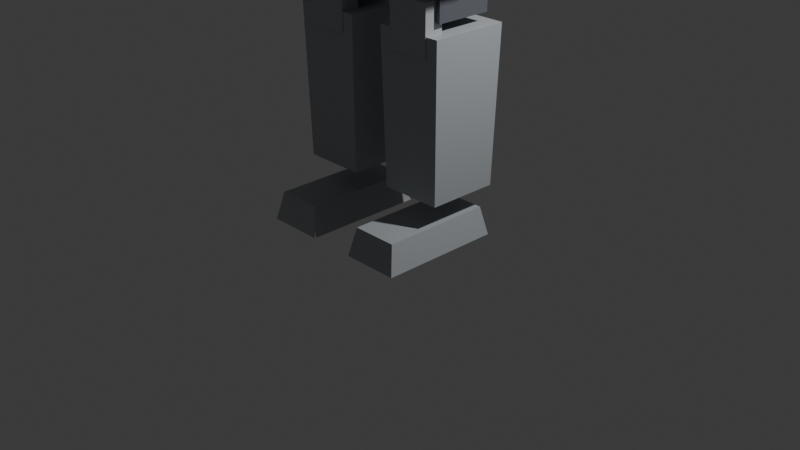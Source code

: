 # Source: mech_frame.blend  (saved by Blender 5.2.45; exported with 4.5.12 LTS)
import bpy
from mathutils import Matrix  # noqa: F401  (used for matrix-valued properties, if any)

bpy.ops.wm.read_factory_settings(use_empty=True)
scene = bpy.context.scene
scene.name = 'Scene'

# ---- collections
col_collection = bpy.data.collections.new('Collection'); scene.collection.children.link(col_collection)

# ---- materials (node trees are filled in below, after node groups)
mat_mat_body = bpy.data.materials.new('Mat_Body')
mat_mat_body.diffuse_color = (0.42, 0.45, 0.48, 1.0)
mat_mat_visor = bpy.data.materials.new('Mat_Visor')
mat_mat_visor.diffuse_color = (0.1, 0.8, 1.0, 1.0)
mat_mat_detail = bpy.data.materials.new('Mat_Detail')
mat_mat_detail.diffuse_color = (0.12, 0.13, 0.15, 1.0)

# ---- material node trees
mat_mat_body.use_nodes = True; mat_mat_body.node_tree.nodes.clear()
_N = mat_mat_body.node_tree.nodes; _L = mat_mat_body.node_tree.links
n0 = _N.new('ShaderNodeBsdfPrincipled'); n0.name = 'Principled BSDF'; n0.location = (-200, 100)
n0.inputs[0].default_value = (0.42, 0.45, 0.48, 1.0)
n0.inputs[10].default_value = 0.005
n1 = _N.new('ShaderNodeOutputMaterial'); n1.name = 'Material Output'; n1.location = (200, 100)
_L.new(n0.outputs[0], n1.inputs[0])
n1.is_active_output = True
mat_mat_visor.use_nodes = True; mat_mat_visor.node_tree.nodes.clear()
_N = mat_mat_visor.node_tree.nodes; _L = mat_mat_visor.node_tree.links
n0 = _N.new('ShaderNodeBsdfPrincipled'); n0.name = 'Principled BSDF'; n0.location = (-200, 100)
n0.inputs[0].default_value = (0.1, 0.8, 1.0, 1.0)
n0.inputs[10].default_value = 0.005
n0.inputs[27].default_value = (0.1, 0.8, 1.0, 1.0)
n0.inputs[28].default_value = 3.0
n1 = _N.new('ShaderNodeOutputMaterial'); n1.name = 'Material Output'; n1.location = (200, 100)
_L.new(n0.outputs[0], n1.inputs[0])
n1.is_active_output = True
mat_mat_detail.use_nodes = True; mat_mat_detail.node_tree.nodes.clear()
_N = mat_mat_detail.node_tree.nodes; _L = mat_mat_detail.node_tree.links
n0 = _N.new('ShaderNodeBsdfPrincipled'); n0.name = 'Principled BSDF'; n0.location = (-200, 100)
n0.inputs[0].default_value = (0.12, 0.13, 0.15, 1.0)
n0.inputs[10].default_value = 0.005
n1 = _N.new('ShaderNodeOutputMaterial'); n1.name = 'Material Output'; n1.location = (200, 100)
_L.new(n0.outputs[0], n1.inputs[0])
n1.is_active_output = True

# ---- world
world_world = bpy.data.worlds.new('World'); scene.world = world_world
world_world.use_nodes = True; world_world.node_tree.nodes.clear()
_N = world_world.node_tree.nodes; _L = world_world.node_tree.links
n0 = _N.new('ShaderNodeOutputWorld'); n0.name = 'World Output'; n0.location = (200, 100)
n1 = _N.new('ShaderNodeBackground'); n1.name = 'Background'; n1.location = (-200, 100)
n1.inputs[0].default_value = (0.05088, 0.05088, 0.05088, 1.0)
_L.new(n1.outputs[0], n0.inputs[0])
n0.is_active_output = True
world_world.color = (0.05088, 0.05088, 0.05088)
world_world.sun_shadow_jitter_overblur = 0.0

# ---- cameras
cam_camera = bpy.data.cameras.new('Camera')
cam_camera.clip_end = 100.0
cam_camera.ortho_scale = 7.314

# ---- lights
light_light = bpy.data.lights.new('Light', 'POINT')
light_light.energy = 1000.0
light_light.shadow_soft_size = 0.1

# ---- meshes
me_head_standard = bpy.data.meshes.new('head_standard')
me_head_standard.from_pydata([(-0.35, -0.4, 7.05), (0.35, -0.4, 7.05), (0.35, 0.4, 7.05), (-0.35, 0.4, 7.05), (-0.315, -0.36, 7.65), (0.315, -0.36, 7.65), (0.315, 0.36, 7.65), (-0.315, 0.36, 7.65), (-0.275, -0.43, 7.325), (0.275, -0.43, 7.325), (0.275, -0.39, 7.325), (-0.275, -0.39, 7.325), (-0.275, -0.43, 7.475), (0.275, -0.43, 7.475), (0.275, -0.39, 7.475), (-0.275, -0.39, 7.475), (0.225, 0.075, 7.65), (0.275, 0.075, 7.65), (0.275, 0.125, 7.65), (0.225, 0.125, 7.65), (0.225, 0.075, 8.05), (0.275, 0.075, 8.05), (0.275, 0.125, 8.05), (0.225, 0.125, 8.05)], [], [(0, 3, 2, 1), (4, 5, 6, 7), (0, 1, 5, 4), (1, 2, 6, 5), (2, 3, 7, 6), (3, 0, 4, 7), (8, 11, 10, 9), (12, 13, 14, 15), (8, 9, 13, 12), (9, 10, 14, 13), (10, 11, 15, 14), (11, 8, 12, 15), (16, 19, 18, 17), (20, 21, 22, 23), (16, 17, 21, 20), (17, 18, 22, 21), (18, 19, 23, 22), (19, 16, 20, 23)])
me_head_standard.polygons.foreach_set('material_index', [0, 0, 0, 0, 0, 0, 1, 1, 1, 1, 1, 1, 2, 2, 2, 2, 2, 2])
me_head_standard.materials.append(mat_mat_body)
me_head_standard.materials.append(mat_mat_visor)
me_head_standard.materials.append(mat_mat_detail)
me_head_standard.update()
me_body_standard = bpy.data.meshes.new('body_standard')
me_body_standard.from_pydata([(-0.175, -0.175, 6.6), (0.175, -0.175, 6.6), (0.175, 0.175, 6.6), (-0.175, 0.175, 6.6), (-0.175, -0.175, 7.0), (0.175, -0.175, 7.0), (0.175, 0.175, 7.0), (-0.175, 0.175, 7.0), (-0.8, -0.55, 5.4), (0.8, -0.55, 5.4), (0.8, 0.55, 5.4), (-0.8, 0.55, 5.4), (-0.88, -0.55, 6.6), (0.88, -0.55, 6.6), (0.88, 0.55, 6.6), (-0.88, 0.55, 6.6), (-0.3, -0.58, 5.65), (0.3, -0.58, 5.65), (0.3, -0.54, 5.65), (-0.3, -0.54, 5.65), (-0.3, -0.58, 5.95), (0.3, -0.58, 5.95), (0.3, -0.54, 5.95), (-0.3, -0.54, 5.95), (-0.4, -0.35, 4.6), (0.4, -0.35, 4.6), (0.4, 0.35, 4.6), (-0.4, 0.35, 4.6), (-0.4, -0.35, 5.4), (0.4, -0.35, 5.4), (0.4, 0.35, 5.4), (-0.4, 0.35, 5.4), (-0.65, -0.45, 3.9), (0.65, -0.45, 3.9), (0.65, 0.45, 3.9), (-0.65, 0.45, 3.9), (-0.715, -0.45, 4.6), (0.715, -0.45, 4.6), (0.715, 0.45, 4.6), (-0.715, 0.45, 4.6)], [], [(0, 3, 2, 1), (4, 5, 6, 7), (0, 1, 5, 4), (1, 2, 6, 5), (2, 3, 7, 6), (3, 0, 4, 7), (8, 11, 10, 9), (12, 13, 14, 15), (8, 9, 13, 12), (9, 10, 14, 13), (10, 11, 15, 14), (11, 8, 12, 15), (16, 19, 18, 17), (20, 21, 22, 23), (16, 17, 21, 20), (17, 18, 22, 21), (18, 19, 23, 22), (19, 16, 20, 23), (24, 27, 26, 25), (28, 29, 30, 31), (24, 25, 29, 28), (25, 26, 30, 29), (26, 27, 31, 30), (27, 24, 28, 31), (32, 35, 34, 33), (36, 37, 38, 39), (32, 33, 37, 36), (33, 34, 38, 37), (34, 35, 39, 38), (35, 32, 36, 39)])
me_body_standard.polygons.foreach_set('material_index', [0, 0, 0, 0, 0, 0, 1, 1, 1, 1, 1, 1, 0, 0, 0, 0, 0, 0, 0, 0, 0, 0, 0, 0, 1, 1, 1, 1, 1, 1])
me_body_standard.materials.append(mat_mat_detail)
me_body_standard.materials.append(mat_mat_body)
me_body_standard.update()
me_arm_left_standard = bpy.data.meshes.new('arm_left_standard')
me_arm_left_standard.from_pydata([(0.6, -0.2, 6.1), (1.1, -0.2, 6.1), (1.1, 0.2, 6.1), (0.6, 0.2, 6.1), (0.6, -0.2, 6.5), (1.1, -0.2, 6.5), (1.1, 0.2, 6.5), (0.6, 0.2, 6.5), (0.9, -0.4, 6.05), (1.6, -0.4, 6.05), (1.6, 0.4, 6.05), (0.9, 0.4, 6.05), (0.97, -0.36, 6.65), (1.53, -0.36, 6.65), (1.53, 0.36, 6.65), (0.97, 0.36, 6.65), (1.1, -0.2, 5.0), (1.5, -0.2, 5.0), (1.5, 0.2, 5.0), (1.1, 0.2, 5.0), (1.1, -0.2, 6.2), (1.5, -0.2, 6.2), (1.5, 0.2, 6.2), (1.1, 0.2, 6.2), (1.05, -0.275, 3.65), (1.55, -0.275, 3.65), (1.55, 0.275, 3.65), (1.05, 0.275, 3.65), (1.025, -0.3025, 4.85), (1.575, -0.3025, 4.85), (1.575, 0.3025, 4.85), (1.025, 0.3025, 4.85), (1.125, -0.15, 3.125), (1.475, -0.15, 3.125), (1.475, 0.15, 3.125), (1.125, 0.15, 3.125), (1.125, -0.15, 3.575), (1.475, -0.15, 3.575), (1.475, 0.15, 3.575), (1.125, 0.15, 3.575)], [], [(0, 3, 2, 1), (4, 5, 6, 7), (0, 1, 5, 4), (1, 2, 6, 5), (2, 3, 7, 6), (3, 0, 4, 7), (8, 11, 10, 9), (12, 13, 14, 15), (8, 9, 13, 12), (9, 10, 14, 13), (10, 11, 15, 14), (11, 8, 12, 15), (16, 19, 18, 17), (20, 21, 22, 23), (16, 17, 21, 20), (17, 18, 22, 21), (18, 19, 23, 22), (19, 16, 20, 23), (24, 27, 26, 25), (28, 29, 30, 31), (24, 25, 29, 28), (25, 26, 30, 29), (26, 27, 31, 30), (27, 24, 28, 31), (32, 35, 34, 33), (36, 37, 38, 39), (32, 33, 37, 36), (33, 34, 38, 37), (34, 35, 39, 38), (35, 32, 36, 39)])
me_arm_left_standard.polygons.foreach_set('material_index', [0, 0, 0, 0, 0, 0, 1, 1, 1, 1, 1, 1, 0, 0, 0, 0, 0, 0, 1, 1, 1, 1, 1, 1, 0, 0, 0, 0, 0, 0])
me_arm_left_standard.materials.append(mat_mat_detail)
me_arm_left_standard.materials.append(mat_mat_body)
me_arm_left_standard.update()
me_arm_right_standard = bpy.data.meshes.new('arm_right_standard')
me_arm_right_standard.from_pydata([(-1.1, -0.2, 6.1), (-0.6, -0.2, 6.1), (-0.6, 0.2, 6.1), (-1.1, 0.2, 6.1), (-1.1, -0.2, 6.5), (-0.6, -0.2, 6.5), (-0.6, 0.2, 6.5), (-1.1, 0.2, 6.5), (-1.6, -0.4, 6.05), (-0.9, -0.4, 6.05), (-0.9, 0.4, 6.05), (-1.6, 0.4, 6.05), (-1.53, -0.36, 6.65), (-0.97, -0.36, 6.65), (-0.97, 0.36, 6.65), (-1.53, 0.36, 6.65), (-1.5, -0.2, 5.0), (-1.1, -0.2, 5.0), (-1.1, 0.2, 5.0), (-1.5, 0.2, 5.0), (-1.5, -0.2, 6.2), (-1.1, -0.2, 6.2), (-1.1, 0.2, 6.2), (-1.5, 0.2, 6.2), (-1.55, -0.275, 3.65), (-1.05, -0.275, 3.65), (-1.05, 0.275, 3.65), (-1.55, 0.275, 3.65), (-1.575, -0.3025, 4.85), (-1.025, -0.3025, 4.85), (-1.025, 0.3025, 4.85), (-1.575, 0.3025, 4.85), (-1.475, -0.15, 3.125), (-1.125, -0.15, 3.125), (-1.125, 0.15, 3.125), (-1.475, 0.15, 3.125), (-1.475, -0.15, 3.575), (-1.125, -0.15, 3.575), (-1.125, 0.15, 3.575), (-1.475, 0.15, 3.575)], [], [(0, 3, 2, 1), (4, 5, 6, 7), (0, 1, 5, 4), (1, 2, 6, 5), (2, 3, 7, 6), (3, 0, 4, 7), (8, 11, 10, 9), (12, 13, 14, 15), (8, 9, 13, 12), (9, 10, 14, 13), (10, 11, 15, 14), (11, 8, 12, 15), (16, 19, 18, 17), (20, 21, 22, 23), (16, 17, 21, 20), (17, 18, 22, 21), (18, 19, 23, 22), (19, 16, 20, 23), (24, 27, 26, 25), (28, 29, 30, 31), (24, 25, 29, 28), (25, 26, 30, 29), (26, 27, 31, 30), (27, 24, 28, 31), (32, 35, 34, 33), (36, 37, 38, 39), (32, 33, 37, 36), (33, 34, 38, 37), (34, 35, 39, 38), (35, 32, 36, 39)])
me_arm_right_standard.polygons.foreach_set('material_index', [0, 0, 0, 0, 0, 0, 1, 1, 1, 1, 1, 1, 0, 0, 0, 0, 0, 0, 1, 1, 1, 1, 1, 1, 0, 0, 0, 0, 0, 0])
me_arm_right_standard.materials.append(mat_mat_detail)
me_arm_right_standard.materials.append(mat_mat_body)
me_arm_right_standard.update()
me_leg_left_standard = bpy.data.meshes.new('leg_left_standard')
me_leg_left_standard.from_pydata([(0.275, -0.3, 2.25), (0.825, -0.3, 2.25), (0.825, 0.3, 2.25), (0.275, 0.3, 2.25), (0.275, -0.3, 3.95), (0.825, -0.3, 3.95), (0.825, 0.3, 3.95), (0.275, 0.3, 3.95), (0.325, -0.42, 1.95), (0.775, -0.42, 1.95), (0.775, -0.22, 1.95), (0.325, -0.22, 1.95), (0.325, -0.42, 2.45), (0.775, -0.42, 2.45), (0.775, -0.22, 2.45), (0.325, -0.22, 2.45), (0.225, -0.375, 0.55), (0.875, -0.375, 0.55), (0.875, 0.375, 0.55), (0.225, 0.375, 0.55), (0.1925, -0.4125, 2.15), (0.9075, -0.4125, 2.15), (0.9075, 0.4125, 2.15), (0.1925, 0.4125, 2.15), (0.25, -0.9, 0.0), (0.85, -0.9, 0.0), (0.85, 0.4, 0.0), (0.25, 0.4, 0.0), (0.31, -0.835, 0.3), (0.79, -0.835, 0.3), (0.79, 0.335, 0.3), (0.31, 0.335, 0.3)], [], [(0, 3, 2, 1), (4, 5, 6, 7), (0, 1, 5, 4), (1, 2, 6, 5), (2, 3, 7, 6), (3, 0, 4, 7), (8, 11, 10, 9), (12, 13, 14, 15), (8, 9, 13, 12), (9, 10, 14, 13), (10, 11, 15, 14), (11, 8, 12, 15), (16, 19, 18, 17), (20, 21, 22, 23), (16, 17, 21, 20), (17, 18, 22, 21), (18, 19, 23, 22), (19, 16, 20, 23), (24, 27, 26, 25), (28, 29, 30, 31), (24, 25, 29, 28), (25, 26, 30, 29), (26, 27, 31, 30), (27, 24, 28, 31)])
me_leg_left_standard.polygons.foreach_set('material_index', [0, 0, 0, 0, 0, 0, 1, 1, 1, 1, 1, 1, 1, 1, 1, 1, 1, 1, 1, 1, 1, 1, 1, 1])
me_leg_left_standard.materials.append(mat_mat_detail)
me_leg_left_standard.materials.append(mat_mat_body)
me_leg_left_standard.update()
me_leg_right_standard = bpy.data.meshes.new('leg_right_standard')
me_leg_right_standard.from_pydata([(-0.825, -0.3, 2.25), (-0.275, -0.3, 2.25), (-0.275, 0.3, 2.25), (-0.825, 0.3, 2.25), (-0.825, -0.3, 3.95), (-0.275, -0.3, 3.95), (-0.275, 0.3, 3.95), (-0.825, 0.3, 3.95), (-0.775, -0.42, 1.95), (-0.325, -0.42, 1.95), (-0.325, -0.22, 1.95), (-0.775, -0.22, 1.95), (-0.775, -0.42, 2.45), (-0.325, -0.42, 2.45), (-0.325, -0.22, 2.45), (-0.775, -0.22, 2.45), (-0.875, -0.375, 0.55), (-0.225, -0.375, 0.55), (-0.225, 0.375, 0.55), (-0.875, 0.375, 0.55), (-0.9075, -0.4125, 2.15), (-0.1925, -0.4125, 2.15), (-0.1925, 0.4125, 2.15), (-0.9075, 0.4125, 2.15), (-0.85, -0.9, 0.0), (-0.25, -0.9, 0.0), (-0.25, 0.4, 0.0), (-0.85, 0.4, 0.0), (-0.79, -0.835, 0.3), (-0.31, -0.835, 0.3), (-0.31, 0.335, 0.3), (-0.79, 0.335, 0.3)], [], [(0, 3, 2, 1), (4, 5, 6, 7), (0, 1, 5, 4), (1, 2, 6, 5), (2, 3, 7, 6), (3, 0, 4, 7), (8, 11, 10, 9), (12, 13, 14, 15), (8, 9, 13, 12), (9, 10, 14, 13), (10, 11, 15, 14), (11, 8, 12, 15), (16, 19, 18, 17), (20, 21, 22, 23), (16, 17, 21, 20), (17, 18, 22, 21), (18, 19, 23, 22), (19, 16, 20, 23), (24, 27, 26, 25), (28, 29, 30, 31), (24, 25, 29, 28), (25, 26, 30, 29), (26, 27, 31, 30), (27, 24, 28, 31)])
me_leg_right_standard.polygons.foreach_set('material_index', [0, 0, 0, 0, 0, 0, 1, 1, 1, 1, 1, 1, 1, 1, 1, 1, 1, 1, 1, 1, 1, 1, 1, 1])
me_leg_right_standard.materials.append(mat_mat_detail)
me_leg_right_standard.materials.append(mat_mat_body)
me_leg_right_standard.update()
arm_rig_mech = bpy.data.armatures.new('rig_mech')  # bones are not reproduced

# ---- objects
ob_rig_mech = bpy.data.objects.new('rig_mech', arm_rig_mech)
ob_head_standard = bpy.data.objects.new('head_standard', me_head_standard)
ob_body_standard = bpy.data.objects.new('body_standard', me_body_standard)
ob_arm_left_standard = bpy.data.objects.new('arm_left_standard', me_arm_left_standard)
ob_arm_right_standard = bpy.data.objects.new('arm_right_standard', me_arm_right_standard)
ob_leg_left_standard = bpy.data.objects.new('leg_left_standard', me_leg_left_standard)
ob_leg_right_standard = bpy.data.objects.new('leg_right_standard', me_leg_right_standard)
ob_light = bpy.data.objects.new('Light', light_light)
ob_camera = bpy.data.objects.new('Camera', cam_camera)

# ---- transforms, parenting, visibility, modifiers, constraints
ob_rig_mech.location = (0.0, 0.0, 0.0)
ob_rig_mech.show_in_front = True
ob_head_standard.location = (0.0, 0.0, 0.0)
_vg = ob_head_standard.vertex_groups.new(name='Head')
_vg.add([0, 1, 2, 3, 4, 5, 6, 7, 8, 9, 10, 11, 12, 13, 14, 15, 16, 17, 18, 19, 20, 21, 22, 23], 1.0, 'REPLACE')
_m = ob_head_standard.modifiers.new('Armature', 'ARMATURE')
_m.object = ob_rig_mech
ob_body_standard.location = (0.0, 0.0, 0.0)
_vg = ob_body_standard.vertex_groups.new(name='Neck')
_vg.add([0, 1, 2, 3, 4, 5, 6, 7], 1.0, 'REPLACE')
_vg = ob_body_standard.vertex_groups.new(name='Chest')
_vg.add([8, 9, 10, 11, 12, 13, 14, 15, 16, 17, 18, 19, 20, 21, 22, 23], 1.0, 'REPLACE')
_vg = ob_body_standard.vertex_groups.new(name='Spine')
_vg.add([24, 25, 26, 27, 28, 29, 30, 31], 1.0, 'REPLACE')
_vg = ob_body_standard.vertex_groups.new(name='Hips')
_vg.add([32, 33, 34, 35, 36, 37, 38, 39], 1.0, 'REPLACE')
_m = ob_body_standard.modifiers.new('Armature', 'ARMATURE')
_m.object = ob_rig_mech
ob_arm_left_standard.location = (0.0, 0.0, 0.0)
_vg = ob_arm_left_standard.vertex_groups.new(name='Shoulder_L')
_vg.add([0, 1, 2, 3, 4, 5, 6, 7, 8, 9, 10, 11, 12, 13, 14, 15], 1.0, 'REPLACE')
_vg = ob_arm_left_standard.vertex_groups.new(name='UpperArm_L')
_vg.add([16, 17, 18, 19, 20, 21, 22, 23], 1.0, 'REPLACE')
_vg = ob_arm_left_standard.vertex_groups.new(name='LowerArm_L')
_vg.add([24, 25, 26, 27, 28, 29, 30, 31], 1.0, 'REPLACE')
_vg = ob_arm_left_standard.vertex_groups.new(name='Hand_L')
_vg.add([32, 33, 34, 35, 36, 37, 38, 39], 1.0, 'REPLACE')
_m = ob_arm_left_standard.modifiers.new('Armature', 'ARMATURE')
_m.object = ob_rig_mech
ob_arm_right_standard.location = (0.0, 0.0, 0.0)
_vg = ob_arm_right_standard.vertex_groups.new(name='Shoulder_R')
_vg.add([0, 1, 2, 3, 4, 5, 6, 7, 8, 9, 10, 11, 12, 13, 14, 15], 1.0, 'REPLACE')
_vg = ob_arm_right_standard.vertex_groups.new(name='UpperArm_R')
_vg.add([16, 17, 18, 19, 20, 21, 22, 23], 1.0, 'REPLACE')
_vg = ob_arm_right_standard.vertex_groups.new(name='LowerArm_R')
_vg.add([24, 25, 26, 27, 28, 29, 30, 31], 1.0, 'REPLACE')
_vg = ob_arm_right_standard.vertex_groups.new(name='Hand_R')
_vg.add([32, 33, 34, 35, 36, 37, 38, 39], 1.0, 'REPLACE')
_m = ob_arm_right_standard.modifiers.new('Armature', 'ARMATURE')
_m.object = ob_rig_mech
ob_leg_left_standard.location = (0.0, 0.0, 0.0)
_vg = ob_leg_left_standard.vertex_groups.new(name='UpperLeg_L')
_vg.add([0, 1, 2, 3, 4, 5, 6, 7], 1.0, 'REPLACE')
_vg = ob_leg_left_standard.vertex_groups.new(name='LowerLeg_L')
_vg.add([8, 9, 10, 11, 12, 13, 14, 15, 16, 17, 18, 19, 20, 21, 22, 23], 1.0, 'REPLACE')
_vg = ob_leg_left_standard.vertex_groups.new(name='Foot_L')
_vg.add([24, 25, 26, 27, 28, 29, 30, 31], 1.0, 'REPLACE')
_m = ob_leg_left_standard.modifiers.new('Armature', 'ARMATURE')
_m.object = ob_rig_mech
ob_leg_right_standard.location = (0.0, 0.0, 0.0)
_vg = ob_leg_right_standard.vertex_groups.new(name='UpperLeg_R')
_vg.add([0, 1, 2, 3, 4, 5, 6, 7], 1.0, 'REPLACE')
_vg = ob_leg_right_standard.vertex_groups.new(name='LowerLeg_R')
_vg.add([8, 9, 10, 11, 12, 13, 14, 15, 16, 17, 18, 19, 20, 21, 22, 23], 1.0, 'REPLACE')
_vg = ob_leg_right_standard.vertex_groups.new(name='Foot_R')
_vg.add([24, 25, 26, 27, 28, 29, 30, 31], 1.0, 'REPLACE')
_m = ob_leg_right_standard.modifiers.new('Armature', 'ARMATURE')
_m.object = ob_rig_mech
ob_light.location = (4.076, 1.005, 5.904)
ob_light.rotation_euler = (0.6503, 0.05522, 1.866)
ob_light.lock_rotations_4d = False
ob_light.empty_display_type = 'ARROWS'
ob_light.color = (0.0, 0.0, 0.0, 0.0)
ob_light.lineart.crease_threshold = 0.0
ob_camera.location = (7.359, -6.926, 4.958)
ob_camera.rotation_euler = (1.109, 0.0, 0.8149)
ob_camera.lock_rotations_4d = False
ob_camera.empty_display_type = 'ARROWS'
ob_camera.color = (0.0, 0.0, 0.0, 0.0)
ob_camera.display_type = 'WIRE'
ob_camera.lineart.crease_threshold = 0.0

# ---- collection membership
scene.collection.objects.link(ob_rig_mech)
scene.collection.objects.link(ob_head_standard)
scene.collection.objects.link(ob_body_standard)
scene.collection.objects.link(ob_arm_left_standard)
scene.collection.objects.link(ob_arm_right_standard)
scene.collection.objects.link(ob_leg_left_standard)
scene.collection.objects.link(ob_leg_right_standard)
col_collection.objects.link(ob_light)
col_collection.objects.link(ob_camera)

# ---- scene / render settings (as saved in the file)
scene.camera = ob_camera
scene.frame_start = 1; scene.frame_end = 250; scene.frame_set(0)
scene.render.engine = 'BLENDER_EEVEE_NEXT'
scene.render.fps = 30
scene.render.bake_bias = 0.0
scene.render.bake_samples = 0
scene.render.compositor_device = 'GPU'
scene.eevee.use_volume_custom_range = False
scene.eevee.fast_gi_thickness_near = 0.1
scene.eevee.fast_gi_thickness_far = 0.0
scene.eevee.ray_tracing_options.screen_trace_thickness = 0.1
bpy.context.view_layer.update()
